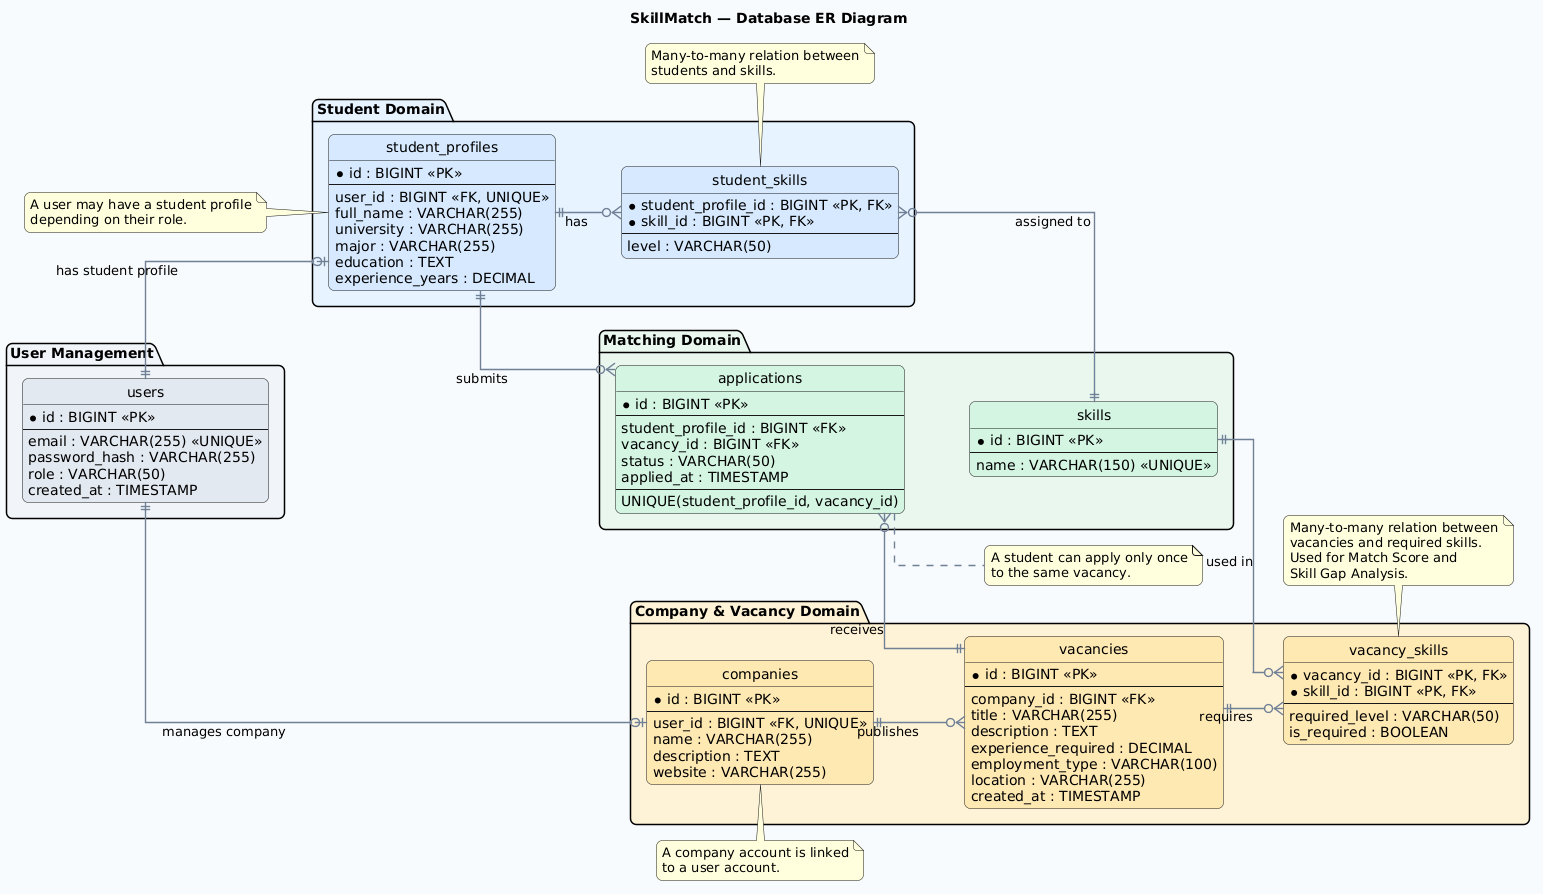

The diagram above was rendered by PlantUML. Its source (embedded in the PNG):
@startuml
left to right direction

' =========================
' GENERAL STYLE
' =========================

hide circle
hide methods

skinparam linetype ortho
skinparam shadowing false
skinparam roundcorner 12
skinparam BackgroundColor #F7FAFC

skinparam package {
    FontSize 14
    FontStyle bold
}

skinparam entity {
    BackgroundColor White
    BorderColor #4A5568
    FontColor #1A202C
    FontSize 13
}

skinparam ArrowColor #718096
skinparam ArrowThickness 1.4

title SkillMatch — Database ER Diagram


' =========================
' USER MANAGEMENT
' =========================

package "User Management" #F1F5F9 {

    entity "users" as users #E2E8F0 {
        * id : BIGINT <<PK>>
        --
        email : VARCHAR(255) <<UNIQUE>>
        password_hash : VARCHAR(255)
        role : VARCHAR(50)
        created_at : TIMESTAMP
    }
}


' =========================
' STUDENT DOMAIN
' =========================

package "Student Domain" #E6F2FF {

    entity "student_profiles" as student_profiles #D6E9FF {
        * id : BIGINT <<PK>>
        --
        user_id : BIGINT <<FK, UNIQUE>>
        full_name : VARCHAR(255)
        university : VARCHAR(255)
        major : VARCHAR(255)
        education : TEXT
        experience_years : DECIMAL
    }

    entity "student_skills" as student_skills #D6E9FF {
        * student_profile_id : BIGINT <<PK, FK>>
        * skill_id : BIGINT <<PK, FK>>
        --
        level : VARCHAR(50)
    }
}


' =========================
' MATCHING DOMAIN
' =========================

package "Matching Domain" #E9F7EF {

    entity "applications" as applications #D5F5E3 {
        * id : BIGINT <<PK>>
        --
        student_profile_id : BIGINT <<FK>>
        vacancy_id : BIGINT <<FK>>
        status : VARCHAR(50)
        applied_at : TIMESTAMP
        --
        UNIQUE(student_profile_id, vacancy_id)
    }

    entity "skills" as skills #D5F5E3 {
        * id : BIGINT <<PK>>
        --
        name : VARCHAR(150) <<UNIQUE>>
    }

    applications -[hidden]-> skills
}


' =========================
' COMPANY & VACANCY DOMAIN
' =========================

package "Company & Vacancy Domain" #FFF3D6 {

    entity "companies" as companies #FFE8B3 {
        * id : BIGINT <<PK>>
        --
        user_id : BIGINT <<FK, UNIQUE>>
        name : VARCHAR(255)
        description : TEXT
        website : VARCHAR(255)
    }

    entity "vacancies" as vacancies #FFE8B3 {
        * id : BIGINT <<PK>>
        --
        company_id : BIGINT <<FK>>
        title : VARCHAR(255)
        description : TEXT
        experience_required : DECIMAL
        employment_type : VARCHAR(100)
        location : VARCHAR(255)
        created_at : TIMESTAMP
    }

    entity "vacancy_skills" as vacancy_skills #FFE8B3 {
        * vacancy_id : BIGINT <<PK, FK>>
        * skill_id : BIGINT <<PK, FK>>
        --
        required_level : VARCHAR(50)
        is_required : BOOLEAN
    }
}


' =========================
' LAYOUT HELPERS
' =========================

student_profiles -[hidden]-> applications
applications -[hidden]-> skills
skills -[hidden]-> vacancies


' =========================
' RELATIONSHIPS
' =========================

users ||--o| student_profiles : has student profile
users ||--o| companies : manages company

companies ||--o{ vacancies : publishes

student_profiles ||--o{ student_skills : has
skills ||--o{ student_skills : assigned to

vacancies ||--o{ vacancy_skills : requires
skills ||--o{ vacancy_skills : used in

student_profiles ||--o{ applications : submits
vacancies ||--o{ applications : receives


' =========================
' NOTES
' =========================

note left of student_profiles
A user may have a student profile
depending on their role.
end note

note top of companies
A company account is linked
to a user account.
end note

note bottom of student_skills
Many-to-many relation between
students and skills.
end note

note bottom of vacancy_skills
Many-to-many relation between
vacancies and required skills.
Used for Match Score and
Skill Gap Analysis.
end note

note right of applications
A student can apply only once
to the same vacancy.
end note
@enduml